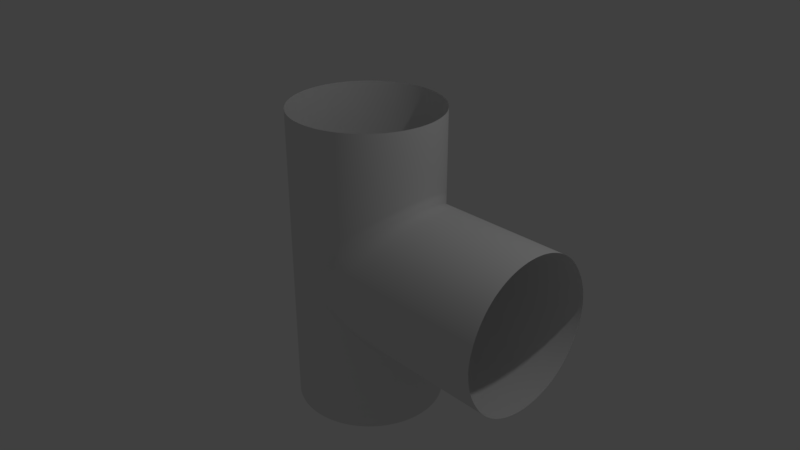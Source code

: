 # Source: tjoint.blend  (saved by Blender 2.79.0; exported with 4.5.12 LTS)
import bpy
from mathutils import Matrix  # noqa: F401  (used for matrix-valued properties, if any)

bpy.ops.wm.read_factory_settings(use_empty=True)
scene = bpy.context.scene
scene.name = 'Scene'

# ---- collections
col_collection_1 = bpy.data.collections.new('Collection 1'); scene.collection.children.link(col_collection_1)

# ---- world
world_world = bpy.data.worlds.new('World'); scene.world = world_world
world_world.color = (0.05088, 0.05088, 0.05088)
world_world.use_sun_shadow = False
world_world.sun_shadow_jitter_overblur = 0.0
world_world.cycles.sampling_method = 'MANUAL'

# ---- cameras
cam_camera = bpy.data.cameras.new('Camera')
cam_camera.clip_end = 100.0
cam_camera.lens = 35.0
cam_camera.sensor_width = 32.0
cam_camera.sensor_height = 18.0
cam_camera.ortho_scale = 7.314
cam_camera.dof.focus_distance = 0.0
cam_camera.dof.aperture_fstop = 128.0

# ---- lights
light_lamp = bpy.data.lights.new('Lamp', 'POINT')
light_lamp.transmission_factor = 0.0
light_lamp.cutoff_distance = 30.0
light_lamp.energy = 100.0
light_lamp.shadow_buffer_clip_start = 1.001
light_lamp.shadow_soft_size = 0.1
light_lamp.shadow_maximum_resolution = 0.006
light_lamp.use_absolute_resolution = True

# ---- meshes
me_cylinder = bpy.data.meshes.new('Cylinder')
me_cylinder.from_pydata([(0.0, 1.0, -2.0), (0.0, 1.0, 2.0), (0.3827, 0.9239, 2.0), (0.7071, 0.7071, -2.0), (0.7071, 0.7071, 2.0), (0.9239, 0.3827, -2.0), (0.9239, 0.3827, 2.0), (1.0, -4.371e-08, -2.0), (1.0, -4.371e-08, 2.0), (0.9239, -0.3827, -2.0), (0.9239, -0.3827, 2.0), (0.7071, -0.7071, -2.0), (0.7071, -0.7071, 2.0), (0.3827, 0.9239, -2.0), (0.3827, -0.9239, 2.0), (1.51e-07, -1.0, -2.0), (1.51e-07, -1.0, 2.0), (-0.3827, -0.9239, -2.0), (-0.3827, -0.9239, 2.0), (-0.7071, -0.7071, -2.0), (-0.7071, -0.7071, 2.0), (-0.9239, -0.3827, -2.0), (-0.9239, -0.3827, 2.0), (-1.0, 1.192e-08, -2.0), (-1.0, 1.192e-08, 2.0), (-0.9239, 0.3827, -2.0), (-0.9239, 0.3827, 2.0), (-0.7071, 0.7071, -2.0), (-0.7071, 0.7071, 2.0), (-0.3827, 0.9239, -2.0), (-0.3827, 0.9239, 2.0), (0.0, 1.0, 0.0), (1.51e-07, -1.0, 0.0), (-0.7071, -0.7071, 0.0), (-0.9239, -0.3827, 0.0), (-1.0, 1.192e-08, 0.0), (-0.3827, 0.9239, 0.0), (0.7071, 0.7071, -0.7159), (0.3827, -0.9239, -2.0), (1.0, -4.371e-08, 1.0), (0.9239, 0.3827, -0.929), (-0.7071, 0.7071, 0.0), (-0.9239, 0.3827, 0.0), (0.7071, 0.7071, 0.7159), (0.7071, -0.7071, -0.7159), (0.9239, -0.3827, -0.929), (-0.3827, -0.9239, 0.0), (0.3827, 0.9239, -0.3608), (0.7071, -0.7071, 0.7159), (0.3827, -0.9239, -0.3608), (0.3827, -0.9239, 0.3608), (0.9239, 0.3827, 0.929), (0.3827, 0.9239, 0.3608), (0.9239, -0.3827, 0.929), (1.0, -4.371e-08, -1.0), (2.628, 1.0, 0.0), (2.628, -1.0, 0.0), (2.628, 0.7071, -0.7159), (2.628, -4.371e-08, 1.0), (2.628, 0.3827, -0.929), (2.628, 0.7071, 0.7159), (2.628, -0.7071, -0.7159), (2.628, -0.3827, -0.929), (2.628, 0.9239, -0.3608), (2.628, -0.7071, 0.7159), (2.628, -0.9239, -0.3608), (2.628, -0.9239, 0.3608), (2.628, 0.3827, 0.929), (2.628, 0.9239, 0.3608), (2.628, -0.3827, 0.929), (2.628, -4.371e-08, -1.0)], [], [(31, 1, 2, 52), (52, 2, 4, 43), (43, 4, 6, 51), (51, 6, 8, 39), (39, 8, 10, 53), (53, 10, 12, 48), (48, 12, 14, 50), (50, 14, 16, 32), (32, 16, 18, 46), (46, 18, 20, 33), (33, 20, 22, 34), (34, 22, 24, 35), (35, 24, 26, 42), (42, 26, 28, 41), (41, 28, 30, 36), (36, 30, 1, 31), (29, 36, 31, 0), (27, 41, 36, 29), (25, 42, 41, 27), (23, 35, 42, 25), (21, 34, 35, 23), (19, 33, 34, 21), (17, 46, 33, 19), (15, 32, 46, 17), (38, 49, 32, 15), (11, 44, 49, 38), (9, 45, 44, 11), (7, 54, 45, 9), (5, 40, 54, 7), (3, 37, 40, 5), (13, 47, 37, 3), (0, 31, 47, 13), (49, 44, 61, 65), (54, 40, 59, 70), (43, 51, 67, 60), (32, 49, 65, 56), (40, 37, 57, 59), (52, 43, 60, 68), (45, 54, 70, 62), (53, 48, 64, 69), (39, 53, 69, 58), (48, 50, 66, 64), (44, 45, 62, 61), (51, 39, 58, 67), (50, 32, 56, 66), (37, 47, 63, 57), (47, 31, 55, 63), (31, 52, 68, 55)])
me_cylinder.polygons.foreach_set('use_smooth', [True] * 48)
_k = {(32, 50): 1.0, (31, 47): 1.0, (40, 54): 1.0, (37, 40): 1.0, (45, 54): 1.0, (48, 53): 1.0, (44, 45): 1.0, (37, 47): 1.0, (31, 52): 1.0, (44, 49): 1.0, (32, 49): 1.0, (48, 50): 1.0, (43, 51): 1.0, (43, 52): 1.0, (39, 53): 1.0, (39, 51): 1.0}
me_cylinder.attributes.new('crease_edge', 'FLOAT', 'EDGE').data.foreach_set('value', [_k.get((min(e.vertices), max(e.vertices)), 0.0) for e in me_cylinder.edges])
me_cylinder.use_remesh_preserve_volume = False
me_cylinder.use_remesh_preserve_attributes = False
me_cylinder.use_mirror_vertex_groups = False
me_cylinder.update()

# ---- objects
ob_cylinder = bpy.data.objects.new('Cylinder', me_cylinder)
ob_lamp = bpy.data.objects.new('Lamp', light_lamp)
ob_camera = bpy.data.objects.new('Camera', cam_camera)

# ---- transforms, parenting, visibility, modifiers, constraints
ob_cylinder.location = (0.0, 0.0, 0.0)
ob_cylinder.lineart.crease_threshold = 0.0
_m = ob_cylinder.modifiers.new('Subsurf', 'SUBSURF')
_m.uv_smooth = 'PRESERVE_CORNERS'
_m.levels = 2
_m.render_levels = 3
_m.show_only_control_edges = False
ob_lamp.location = (4.076, 1.005, 5.904)
ob_lamp.rotation_euler = (0.6503, 0.05522, 1.866)
ob_lamp.lock_rotations_4d = False
ob_lamp.empty_display_type = 'ARROWS'
ob_lamp.color = (0.0, 0.0, 0.0, 0.0)
ob_lamp.lineart.crease_threshold = 0.0
ob_camera.location = (7.481, -6.508, 5.344)
ob_camera.rotation_euler = (1.109, 0.0, 0.8149)
ob_camera.lock_rotations_4d = False
ob_camera.empty_display_type = 'ARROWS'
ob_camera.color = (0.0, 0.0, 0.0, 0.0)
ob_camera.display_type = 'WIRE'
ob_camera.lineart.crease_threshold = 0.0

# ---- collection membership
col_collection_1.objects.link(ob_cylinder)
col_collection_1.objects.link(ob_lamp)
col_collection_1.objects.link(ob_camera)

# ---- scene / render settings (as saved in the file)
scene.camera = ob_camera
scene.frame_start = 1; scene.frame_end = 250; scene.frame_set(1)
scene.render.engine = 'BLENDER_EEVEE_NEXT'
scene.render.resolution_percentage = 50
scene.render.dither_intensity = 0.0
scene.cycles.use_denoising = False
scene.cycles.samples = 128
scene.cycles.sampling_pattern = 'TABULATED_SOBOL'
scene.cycles.use_adaptive_sampling = False
scene.cycles.use_light_tree = False
scene.cycles.blur_glossy = 0.0
scene.cycles.sample_clamp_indirect = 0.0
scene.view_settings.view_transform = 'Standard'
bpy.context.view_layer.update()

